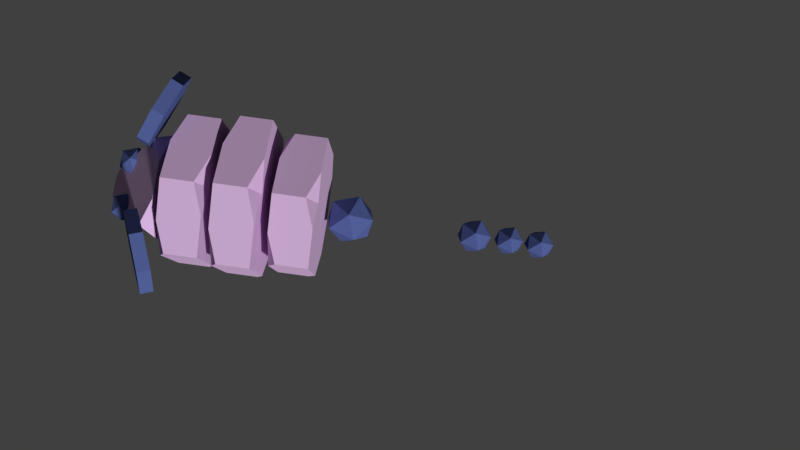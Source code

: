 # Source: Rats01.blend  (saved by Blender 2.79.0; exported with 4.5.12 LTS)
import bpy
from mathutils import Matrix  # noqa: F401  (used for matrix-valued properties, if any)

bpy.ops.wm.read_factory_settings(use_empty=True)
scene = bpy.context.scene
scene.name = 'Scene'

# ---- collections
col_collection_1 = bpy.data.collections.new('Collection 1'); scene.collection.children.link(col_collection_1)

# ---- materials (node trees are filled in below, after node groups)
mat_material = bpy.data.materials.new('Material')
mat_material.alpha_threshold = 0.0
mat_material.use_transparent_shadow = False
mat_material.diffuse_color = (0.6669, 0.4484, 0.7106, 1.0)
mat_material.roughness = 0.5
mat_material.specular_intensity = 0.0
mat_material.line_color = (0.0, 0.0, 0.0, 1.0)
mat_material_001 = bpy.data.materials.new('Material.001')
mat_material_001.alpha_threshold = 0.0
mat_material_001.use_transparent_shadow = False
mat_material_001.diffuse_color = (0.08285, 0.1137, 0.3108, 1.0)
mat_material_001.roughness = 0.5
mat_material_001.specular_intensity = 0.0

# ---- material node trees

# ---- world
world_world = bpy.data.worlds.new('World'); scene.world = world_world
world_world.color = (0.05088, 0.05088, 0.05088)
world_world.use_sun_shadow = False
world_world.sun_shadow_jitter_overblur = 0.0
world_world.cycles.sampling_method = 'MANUAL'

# ---- cameras
cam_camera_001 = bpy.data.cameras.new('Camera.001')
cam_camera_001.clip_end = 100.0
cam_camera_001.lens = 35.0
cam_camera_001.sensor_width = 32.0
cam_camera_001.sensor_height = 18.0
cam_camera_001.display_size = 2.0
cam_camera_001.dof.focus_distance = 0.0
cam_camera_001.dof.aperture_fstop = 128.0
cam_camera_001.dof.aperture_blades = 6

# ---- meshes
me_cube_009 = bpy.data.meshes.new('Cube.009')
me_cube_009.from_pydata([(0.3019, -1.188, 0.2417), (0.3019, 1.188, 0.2417), (0.9906, -1.188, 1.91), (0.9906, 1.188, 1.91), (0.3019, -2.109e-15, 2.294), (0.9906, -2.109e-15, -1.085e-07), (0.3019, -1.188, 1.468), (0.4613, -1.188, 1.91), (0.3019, -0.6773, 2.075), (0.4613, 1.188, 1.91), (0.3019, 1.188, 1.468), (0.3019, 0.6773, 2.075), (0.9906, -2.109e-15, 1.852), (0.9906, 0.5102, 2.129), (0.8312, -2.109e-15, 2.294), (0.9906, -0.5102, 2.129), (0.9906, -1.188, 0.6463), (0.8448, -1.188, 0.2417), (0.9906, -0.6998, 0.1424), (0.8448, 1.188, 0.2417), (0.9906, 1.188, 0.6463), (0.9906, 0.6998, 0.1424), (0.3019, -2.109e-15, 0.4047), (0.3019, 0.4877, 0.09924), (0.4478, -2.109e-15, -1.085e-07), (0.3019, -0.4877, 0.09924), (2.307, 3.32e-08, 0.008565), (2.629, -0.2337, 0.2543), (2.184, -0.3781, 0.2543), (1.91, 3.32e-08, 0.2543), (2.184, 0.3781, 0.2543), (2.629, 0.2337, 0.2543), (2.43, -0.3781, 0.6518), (1.986, -0.2337, 0.6518), (1.986, 0.2337, 0.6518), (2.43, 0.3781, 0.6518), (2.705, 3.32e-08, 0.6518), (2.307, 3.32e-08, 0.8975), (-1.663, -0.2466, 0.8052), (-1.663, 0.2466, 0.8052), (-0.9201, -0.7182, 1.6), (-0.7079, -0.8518, 1.344), (-0.7097, -0.3002, 1.825), (-0.7097, 0.3002, 1.825), (-0.7079, 0.8518, 1.344), (-0.9201, 0.7182, 1.6), (-1.832, -0.1814, 0.3176), (-1.831, -0.1757, 0.4114), (-1.868, -0.05219, 0.325), (-1.868, 0.05219, 0.325), (-1.831, 0.1757, 0.4114), (-1.832, 0.1814, 0.3176), (-0.7032, -0.3564, 0.08442), (-0.7048, -0.8518, 0.5164), (-0.867, -0.7545, 0.1183), (-0.867, 0.7545, 0.1183), (-0.7048, 0.8518, 0.5164), (-0.7032, 0.3564, 0.08442), (-0.4341, 1.724, 1.815), (-0.3911, 1.435, 2.319), (-0.5678, 0.8944, 2.444), (-0.8312, 0.5091, 2.095), (-0.9829, 0.5694, 1.536), (-0.9087, 1.03, 1.187), (-0.6644, 1.544, 1.312), (-0.6829, 1.101, 1.815), (-0.6184, 1.798, 1.873), (-0.5754, 1.509, 2.377), (-0.7521, 0.968, 2.502), (-1.016, 0.5826, 2.153), (-1.167, 0.643, 1.594), (-1.093, 1.104, 1.245), (-0.8488, 1.618, 1.369), (-0.8672, 1.175, 1.873), (-0.4341, -1.724, 1.815), (-0.3911, -1.435, 2.319), (-0.5678, -0.8944, 2.444), (-0.8312, -0.5091, 2.095), (-0.9829, -0.5694, 1.536), (-0.9087, -1.03, 1.187), (-0.6644, -1.544, 1.312), (-0.6829, -1.101, 1.815), (-0.6184, -1.798, 1.873), (-0.5754, -1.509, 2.377), (-0.7521, -0.968, 2.502), (-1.016, -0.5826, 2.153), (-1.167, -0.643, 1.594), (-1.093, -1.104, 1.245), (-0.8488, -1.618, 1.369), (-0.8672, -1.175, 1.873), (1.179, -1.056, 0.2205), (1.179, 1.056, 0.2205), (1.868, -1.056, 1.744), (1.868, 1.056, 1.744), (1.179, -2.109e-15, 2.094), (1.868, -2.109e-15, 1.192e-07), (1.179, -1.056, 1.34), (1.339, -1.056, 1.744), (1.179, -0.6024, 1.894), (1.339, 1.056, 1.744), (1.179, 1.056, 1.34), (1.179, 0.6024, 1.894), (1.868, -2.109e-15, 1.69), (1.868, 0.4537, 1.943), (1.709, -2.109e-15, 2.094), (1.868, -0.4537, 1.943), (1.868, -1.056, 0.5898), (1.722, -1.056, 0.2205), (1.868, -0.6224, 0.13), (1.722, 1.056, 0.2205), (1.868, 1.056, 0.5898), (1.868, 0.6224, 0.13), (1.179, -2.109e-15, 0.3693), (1.179, 0.4337, 0.09057), (1.325, -2.109e-15, 6.227e-08), (1.179, -0.4337, 0.09057), (-0.5528, -1.127, 0.2275), (-0.5528, 1.127, 0.2275), (0.136, -1.127, 1.799), (0.136, 1.127, 1.799), (-0.5528, -2.109e-15, 2.16), (0.136, -2.109e-15, -5.16e-08), (-0.5528, -1.127, 1.382), (-0.3933, -1.127, 1.799), (-0.5528, -0.6431, 1.954), (-0.3933, 1.127, 1.799), (-0.5528, 1.127, 1.382), (-0.5528, 0.6431, 1.954), (0.136, -2.109e-15, 1.744), (0.136, 0.4844, 2.005), (-0.02344, -2.109e-15, 2.16), (0.136, -0.4844, 2.005), (0.136, -1.127, 0.6086), (-0.009887, -1.127, 0.2275), (0.136, -0.6644, 0.1341), (-0.009887, 1.127, 0.2275), (0.136, 1.127, 0.6086), (0.136, 0.6644, 0.1341), (-0.5528, -2.109e-15, 0.381), (-0.5528, 0.463, 0.09345), (-0.4069, -2.109e-15, -1.085e-07), (-0.5528, -0.463, 0.09345), (4.452, 3.32e-08, 0.1449), (4.675, -0.162, 0.3152), (4.367, -0.2622, 0.3152), (4.177, 3.32e-08, 0.3152), (4.367, 0.2622, 0.3152), (4.675, 0.162, 0.3152), (4.538, -0.2622, 0.5909), (4.229, -0.162, 0.5909), (4.229, 0.162, 0.5909), (4.538, 0.2622, 0.5909), (4.728, 3.32e-08, 0.5909), (4.452, 3.32e-08, 0.7612), (5.048, 3.32e-08, 0.1916), (5.237, -0.1374, 0.3361), (4.975, -0.2224, 0.3361), (4.814, 3.32e-08, 0.3361), (4.975, 0.2224, 0.3361), (5.237, 0.1374, 0.3361), (5.12, -0.2224, 0.57), (4.858, -0.1374, 0.57), (4.858, 0.1374, 0.57), (5.12, 0.2224, 0.57), (5.281, 3.32e-08, 0.57), (5.048, 3.32e-08, 0.7145), (5.567, 3.32e-08, 0.1916), (5.757, -0.1374, 0.3361), (5.495, -0.2224, 0.3361), (5.334, 3.32e-08, 0.3361), (5.495, 0.2224, 0.3361), (5.757, 0.1374, 0.3361), (5.64, -0.2224, 0.57), (5.378, -0.1374, 0.57), (5.378, 0.1374, 0.57), (5.64, 0.2224, 0.57), (5.801, 3.32e-08, 0.57), (5.567, 3.32e-08, 0.7145), (-1.349, 0.3863, 0.789), (-1.16, 0.2489, 0.9336), (-1.421, 0.1639, 0.9336), (-1.583, 0.3863, 0.9336), (-1.421, 0.6087, 0.9336), (-1.16, 0.5238, 0.9336), (-1.277, 0.1639, 1.167), (-1.538, 0.2489, 1.167), (-1.538, 0.5238, 1.167), (-1.277, 0.6087, 1.167), (-1.115, 0.3863, 1.167), (-1.349, 0.3863, 1.312), (-1.349, -0.3863, 0.789), (-1.16, -0.2489, 0.9336), (-1.421, -0.1639, 0.9336), (-1.583, -0.3863, 0.9336), (-1.421, -0.6087, 0.9336), (-1.16, -0.5238, 0.9336), (-1.277, -0.1639, 1.167), (-1.538, -0.2489, 1.167), (-1.538, -0.5238, 1.167), (-1.277, -0.6087, 1.167), (-1.115, -0.3863, 1.167), (-1.349, -0.3863, 1.312)], [], [(21, 20, 3, 13, 12, 5), (1, 19, 21, 5, 24, 23), (0, 6, 8, 4, 22, 25), (15, 14, 4, 8, 7, 2), (5, 12, 15, 2, 16, 18), (3, 9, 11, 4, 14, 13), (1, 10, 9, 3, 20, 19), (25, 24, 5, 18, 17, 0), (6, 7, 8), (9, 10, 11), (12, 13, 14, 15), (23, 22, 4, 11, 10, 1), (16, 17, 18), (19, 20, 21), (22, 23, 24, 25), (17, 16, 2, 7, 6, 0), (26, 27, 28), (27, 26, 31), (26, 28, 29), (26, 29, 30), (26, 30, 31), (27, 31, 36), (28, 27, 32), (29, 28, 33), (30, 29, 34), (31, 30, 35), (27, 36, 32), (28, 32, 33), (29, 33, 34), (30, 34, 35), (31, 35, 36), (32, 36, 37), (33, 32, 37), (34, 33, 37), (35, 34, 37), (36, 35, 37), (51, 50, 39, 45, 44, 56, 55), (48, 47, 38, 39, 50, 49), (54, 53, 41, 40, 38, 47, 46), (40, 41, 42), (43, 44, 45), (43, 45, 39, 38, 40, 42), (46, 47, 48), (49, 50, 51), (57, 56, 44, 43, 42, 41, 53, 52), (52, 53, 54), (55, 56, 57), (49, 51, 55, 57, 52, 54, 46, 48), (59, 60, 65), (60, 61, 65), (61, 62, 65), (62, 63, 65), (63, 64, 65), (64, 58, 65), (58, 59, 65), (67, 73, 68), (68, 73, 69), (69, 73, 70), (70, 73, 71), (71, 73, 72), (72, 73, 66), (66, 73, 67), (59, 58, 66, 67), (60, 59, 67, 68), (61, 60, 68, 69), (62, 61, 69, 70), (63, 62, 70, 71), (64, 63, 71, 72), (58, 64, 72, 66), (75, 81, 76), (76, 81, 77), (77, 81, 78), (78, 81, 79), (79, 81, 80), (80, 81, 74), (74, 81, 75), (83, 84, 89), (84, 85, 89), (85, 86, 89), (86, 87, 89), (87, 88, 89), (88, 82, 89), (82, 83, 89), (75, 83, 82, 74), (76, 84, 83, 75), (77, 85, 84, 76), (78, 86, 85, 77), (79, 87, 86, 78), (80, 88, 87, 79), (74, 82, 88, 80), (111, 110, 93, 103, 102, 95), (91, 109, 111, 95, 114, 113), (90, 96, 98, 94, 112, 115), (105, 104, 94, 98, 97, 92), (95, 102, 105, 92, 106, 108), (93, 99, 101, 94, 104, 103), (91, 100, 99, 93, 110, 109), (115, 114, 95, 108, 107, 90), (96, 97, 98), (99, 100, 101), (102, 103, 104, 105), (113, 112, 94, 101, 100, 91), (106, 107, 108), (109, 110, 111), (112, 113, 114, 115), (107, 106, 92, 97, 96, 90), (137, 136, 119, 129, 128, 121), (117, 135, 137, 121, 140, 139), (116, 122, 124, 120, 138, 141), (131, 130, 120, 124, 123, 118), (121, 128, 131, 118, 132, 134), (119, 125, 127, 120, 130, 129), (117, 126, 125, 119, 136, 135), (141, 140, 121, 134, 133, 116), (122, 123, 124), (125, 126, 127), (128, 129, 130, 131), (139, 138, 120, 127, 126, 117), (132, 133, 134), (135, 136, 137), (138, 139, 140, 141), (133, 132, 118, 123, 122, 116), (142, 143, 144), (143, 142, 147), (142, 144, 145), (142, 145, 146), (142, 146, 147), (143, 147, 152), (144, 143, 148), (145, 144, 149), (146, 145, 150), (147, 146, 151), (143, 152, 148), (144, 148, 149), (145, 149, 150), (146, 150, 151), (147, 151, 152), (148, 152, 153), (149, 148, 153), (150, 149, 153), (151, 150, 153), (152, 151, 153), (154, 155, 156), (155, 154, 159), (154, 156, 157), (154, 157, 158), (154, 158, 159), (155, 159, 164), (156, 155, 160), (157, 156, 161), (158, 157, 162), (159, 158, 163), (155, 164, 160), (156, 160, 161), (157, 161, 162), (158, 162, 163), (159, 163, 164), (160, 164, 165), (161, 160, 165), (162, 161, 165), (163, 162, 165), (164, 163, 165), (166, 167, 168), (167, 166, 171), (166, 168, 169), (166, 169, 170), (166, 170, 171), (167, 171, 176), (168, 167, 172), (169, 168, 173), (170, 169, 174), (171, 170, 175), (167, 176, 172), (168, 172, 173), (169, 173, 174), (170, 174, 175), (171, 175, 176), (172, 176, 177), (173, 172, 177), (174, 173, 177), (175, 174, 177), (176, 175, 177), (178, 179, 180), (179, 178, 183), (178, 180, 181), (178, 181, 182), (178, 182, 183), (179, 183, 188), (180, 179, 184), (181, 180, 185), (182, 181, 186), (183, 182, 187), (179, 188, 184), (180, 184, 185), (181, 185, 186), (182, 186, 187), (183, 187, 188), (184, 188, 189), (185, 184, 189), (186, 185, 189), (187, 186, 189), (188, 187, 189), (190, 192, 191), (191, 195, 190), (190, 193, 192), (190, 194, 193), (190, 195, 194), (191, 200, 195), (192, 196, 191), (193, 197, 192), (194, 198, 193), (195, 199, 194), (191, 196, 200), (192, 197, 196), (193, 198, 197), (194, 199, 198), (195, 200, 199), (196, 201, 200), (197, 201, 196), (198, 201, 197), (199, 201, 198), (200, 201, 199)])
me_cube_009.polygons.foreach_set('material_index', [0, 0, 0, 0, 0, 0, 0, 0, 0, 0, 0, 0, 0, 0, 0, 0, 1, 1, 1, 1, 1, 1, 1, 1, 1, 1, 1, 1, 1, 1, 1, 1, 1, 1, 1, 1, 0, 0, 0, 0, 0, 0, 0, 0, 0, 0, 0, 0, 1, 1, 1, 1, 1, 1, 1, 1, 1, 1, 1, 1, 1, 1, 1, 1, 1, 1, 1, 1, 1, 1, 1, 1, 1, 1, 1, 1, 1, 1, 1, 1, 1, 1, 1, 1, 1, 1, 1, 1, 1, 1, 0, 0, 0, 0, 0, 0, 0, 0, 0, 0, 0, 0, 0, 0, 0, 0, 0, 0, 0, 0, 0, 0, 0, 0, 0, 0, 0, 0, 0, 0, 0, 0, 1, 1, 1, 1, 1, 1, 1, 1, 1, 1, 1, 1, 1, 1, 1, 1, 1, 1, 1, 1, 1, 1, 1, 1, 1, 1, 1, 1, 1, 1, 1, 1, 1, 1, 1, 1, 1, 1, 1, 1, 1, 1, 1, 1, 1, 1, 1, 1, 1, 1, 1, 1, 1, 1, 1, 1, 1, 1, 1, 1, 1, 1, 1, 1, 1, 1, 1, 1, 1, 1, 1, 1, 1, 1, 1, 1, 1, 1, 1, 1, 1, 1, 1, 1, 1, 1, 1, 1, 1, 1, 1, 1, 1, 1, 1, 1, 1, 1, 1, 1])
me_cube_009.materials.append(mat_material)
me_cube_009.materials.append(mat_material_001)
me_cube_009.use_remesh_preserve_volume = False
me_cube_009.use_remesh_preserve_attributes = False
me_cube_009.use_mirror_vertex_groups = False
me_cube_009.update()
arm_armature_001 = bpy.data.armatures.new('Armature.001')  # bones are not reproduced

# ---- objects
ob_armature = bpy.data.objects.new('Armature', arm_armature_001)
ob_cube_000 = bpy.data.objects.new('Cube.000', me_cube_009)
ob_camera = bpy.data.objects.new('Camera', cam_camera_001)

# ---- transforms, parenting, visibility, modifiers, constraints
ob_armature.location = (0.0, 0.0, 0.0)
ob_armature.lineart.crease_threshold = 0.0
ob_cube_000.parent = ob_armature
ob_cube_000.location = (0.0, 0.0, 0.0)
ob_cube_000.lineart.crease_threshold = 0.0
_vg = ob_cube_000.vertex_groups.new(name='Bone')
for _i, _w in zip([7, 90, 91, 92, 93, 94, 95, 96, 97, 98, 99, 100, 101, 102, 103, 104, 105, 106, 107, 108, 109, 110, 111, 112, 113, 114, 115], [0.02844, 1.0, 1.0, 1.0, 1.0, 1.0, 1.0, 1.0, 1.0, 1.0, 1.0, 1.0, 1.0, 1.0, 1.0, 1.0, 1.0, 1.0, 1.0, 1.0, 1.0, 1.0, 1.0, 1.0, 1.0, 1.0, 1.0]): _vg.add([_i], _w, 'REPLACE')
_vg = ob_cube_000.vertex_groups.new(name='Bone.003')
_vg.add([38, 39, 40, 41, 42, 43, 44, 45, 46, 47, 48, 49, 50, 51, 52, 53, 54, 55, 56, 57, 58, 59, 60, 61, 62, 63, 64, 65, 66, 67, 68, 69, 70, 71, 72, 73, 74, 75, 76, 77, 78, 79, 80, 81, 82, 83, 84, 85, 86, 87, 88, 89, 178, 179, 180, 181, 182, 183, 184, 185, 186, 187, 188, 189, 190, 191, 192, 193, 194, 195, 196, 197, 198, 199, 200, 201], 1.0, 'REPLACE')
_vg = ob_cube_000.vertex_groups.new(name='Bone.004')
_vg.add([26, 27, 28, 29, 30, 31, 32, 33, 34, 35, 36, 37], 1.0, 'REPLACE')
_vg = ob_cube_000.vertex_groups.new(name='Bone.005')
_vg = ob_cube_000.vertex_groups.new(name='Bone.006')
_vg = ob_cube_000.vertex_groups.new(name='Bone.001')
_vg.add([0, 1, 2, 3, 4, 5, 6, 7, 8, 9, 10, 11, 12, 13, 14, 15, 16, 17, 18, 19, 20, 21, 22, 23, 24, 25], 1.0, 'REPLACE')
_vg = ob_cube_000.vertex_groups.new(name='Bone.002')
_vg.add([116, 117, 118, 119, 120, 121, 122, 123, 124, 125, 126, 127, 128, 129, 130, 131, 132, 133, 134, 135, 136, 137, 138, 139, 140, 141], 1.0, 'REPLACE')
_vg = ob_cube_000.vertex_groups.new(name='Bone.007')
_vg.add([142, 143, 144, 145, 146, 147, 148, 149, 150, 151, 152, 153], 1.0, 'REPLACE')
_vg = ob_cube_000.vertex_groups.new(name='Bone.008')
_vg.add([154, 155, 156, 157, 158, 159, 160, 161, 162, 163, 164, 165], 1.0, 'REPLACE')
_vg = ob_cube_000.vertex_groups.new(name='Bone.009')
_vg.add([166, 167, 168, 169, 170, 171, 172, 173, 174, 175, 176, 177], 1.0, 'REPLACE')
_vg = ob_cube_000.vertex_groups.new(name='Bone.010')
_vg = ob_cube_000.vertex_groups.new(name='Bone.011')
_vg = ob_cube_000.vertex_groups.new(name='Bone.012')
_vg = ob_cube_000.vertex_groups.new(name='Bone.013')
_vg = ob_cube_000.vertex_groups.new(name='Bone.014')
_vg = ob_cube_000.vertex_groups.new(name='Bone.015')
_vg = ob_cube_000.vertex_groups.new(name='Bone.016')
_m = ob_cube_000.modifiers.new('Armature', 'ARMATURE')
_m.object = ob_armature
ob_camera.location = (3.463, -2.148, 15.33)
ob_camera.rotation_euler = (0.1456, 2.784e-06, 0.1358)
ob_camera.hide_viewport = True
ob_camera.lineart.crease_threshold = 0.0

# ---- collection membership
col_collection_1.objects.link(ob_armature)
col_collection_1.objects.link(ob_cube_000)
col_collection_1.objects.link(ob_camera)

# ---- scene / render settings (as saved in the file)
scene.camera = ob_camera
scene.frame_start = 0; scene.frame_end = 31; scene.frame_set(0)
scene.render.engine = 'BLENDER_EEVEE_NEXT'
scene.render.resolution_percentage = 50
scene.render.dither_intensity = 0.0
scene.cycles.use_denoising = False
scene.cycles.samples = 128
scene.cycles.sampling_pattern = 'TABULATED_SOBOL'
scene.cycles.use_adaptive_sampling = False
scene.cycles.use_light_tree = False
scene.cycles.blur_glossy = 0.0
scene.cycles.sample_clamp_indirect = 0.0
scene.view_settings.view_transform = 'Standard'
bpy.context.view_layer.update()

# ---- added for rendering (the .blend has no usable light): sun
light_auto_sun = bpy.data.lights.new('AutoSun', 'SUN')
light_auto_sun.energy = 3.0
light_auto_sun.angle = 0.0523599
ob_auto_sun = bpy.data.objects.new('AutoSun', light_auto_sun)
scene.collection.objects.link(ob_auto_sun)
ob_auto_sun.rotation_euler = (0.872665, 0.174533, 0.523599)
bpy.context.view_layer.update()
